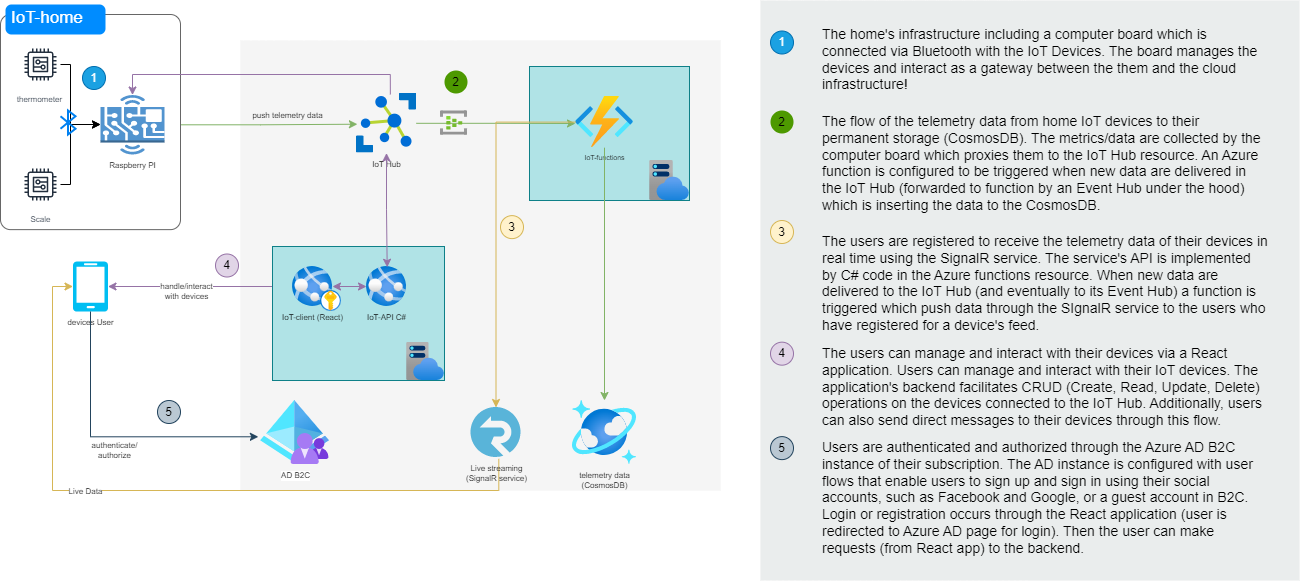

The diagram above was exported from draw.io. Its source (the exported page's mxGraphModel, read from the mxfile embedded in the PNG):
<mxGraphModel dx="2074" dy="1124" grid="1" gridSize="10" guides="1" tooltips="1" connect="1" arrows="1" fold="1" page="1" pageScale="1" pageWidth="827" pageHeight="1169" math="0" shadow="0">
  <root>
    <mxCell id="0" />
    <mxCell id="1" parent="0" />
    <UserObject label="" link="https://github.com/John-ltf/IoT-infrastructure" id="yPeOZgs3syBlPlQGbz0_-73">
      <mxCell style="rounded=0;whiteSpace=wrap;html=1;labelBackgroundColor=#ffffff;fillColor=#f5f5f5;strokeColor=none;fontColor=#333333;" parent="1" vertex="1">
        <mxGeometry x="270" y="480" width="480" height="450" as="geometry" />
      </mxCell>
    </UserObject>
    <mxCell id="yPeOZgs3syBlPlQGbz0_-59" value="push telemetry data" style="edgeStyle=orthogonalEdgeStyle;rounded=0;orthogonalLoop=1;jettySize=auto;html=1;strokeWidth=1;fontSize=8;shadow=0;jumpStyle=none;fillColor=#d5e8d4;strokeColor=#82b366;entryX=0.015;entryY=0.519;entryDx=0;entryDy=0;entryPerimeter=0;labelBackgroundColor=none;" parent="1" source="yPeOZgs3syBlPlQGbz0_-26" target="yPeOZgs3syBlPlQGbz0_-33" edge="1">
      <mxGeometry x="0.283" y="9" relative="1" as="geometry">
        <Array as="points" />
        <mxPoint as="offset" />
      </mxGeometry>
    </mxCell>
    <mxCell id="yPeOZgs3syBlPlQGbz0_-41" value="devices User" style="verticalLabelPosition=bottom;html=1;verticalAlign=top;align=center;strokeColor=none;fillColor=#00BEF2;shape=mxgraph.azure.mobile;pointerEvents=1;fontSize=8;" parent="1" vertex="1">
      <mxGeometry x="102.5" y="701" width="35" height="50" as="geometry" />
    </mxCell>
    <mxCell id="yPeOZgs3syBlPlQGbz0_-60" value="authenticate/&lt;br&gt;authorize" style="rounded=0;orthogonalLoop=1;jettySize=auto;html=1;labelPosition=center;verticalLabelPosition=top;align=center;verticalAlign=top;horizontal=1;fontSize=8;movable=1;resizable=1;rotatable=1;deletable=1;editable=1;locked=0;connectable=1;exitX=0.5;exitY=1;exitDx=0;exitDy=0;exitPerimeter=0;entryX=-0.031;entryY=0.567;entryDx=0;entryDy=0;entryPerimeter=0;edgeStyle=orthogonalEdgeStyle;fillColor=#bac8d3;strokeColor=#23445d;" parent="1" source="yPeOZgs3syBlPlQGbz0_-41" target="yPeOZgs3syBlPlQGbz0_-1" edge="1">
      <mxGeometry x="0.0157" y="2" relative="1" as="geometry">
        <mxPoint x="148" y="1249" as="sourcePoint" />
        <mxPoint x="320" y="1204" as="targetPoint" />
        <mxPoint as="offset" />
        <Array as="points">
          <mxPoint x="120" y="876" />
          <mxPoint x="288" y="876" />
        </Array>
      </mxGeometry>
    </mxCell>
    <mxCell id="yPeOZgs3syBlPlQGbz0_-61" value="Live Data" style="rounded=0;orthogonalLoop=1;jettySize=auto;html=1;entryX=0;entryY=0.5;entryDx=0;entryDy=0;entryPerimeter=0;fontSize=8;fillColor=#fff2cc;strokeColor=#d6b656;edgeStyle=orthogonalEdgeStyle;exitX=0.556;exitY=1.027;exitDx=0;exitDy=0;exitPerimeter=0;" parent="1" source="yPeOZgs3syBlPlQGbz0_-52" target="yPeOZgs3syBlPlQGbz0_-41" edge="1">
      <mxGeometry x="0.2667" y="1" relative="1" as="geometry">
        <Array as="points">
          <mxPoint x="528" y="930" />
          <mxPoint x="82" y="930" />
          <mxPoint x="82" y="726" />
        </Array>
        <mxPoint as="offset" />
      </mxGeometry>
    </mxCell>
    <mxCell id="yPeOZgs3syBlPlQGbz0_-76" value="" style="group;fillColor=none;" parent="1" vertex="1" connectable="0">
      <mxGeometry x="30" y="444" width="180" height="225.1300000000001" as="geometry" />
    </mxCell>
    <mxCell id="yPeOZgs3syBlPlQGbz0_-31" value="" style="shape=mxgraph.mockup.containers.marginRect;rectMarginTop=10;strokeColor=#666666;strokeWidth=1;dashed=0;rounded=1;arcSize=5;recursiveResize=0;html=1;whiteSpace=wrap;" parent="yPeOZgs3syBlPlQGbz0_-76" vertex="1">
      <mxGeometry width="180" height="225.13" as="geometry" />
    </mxCell>
    <UserObject label="IoT-home" link="https://github.com/John-ltf/IoT-home" id="yPeOZgs3syBlPlQGbz0_-32">
      <mxCell style="shape=rect;strokeColor=none;fillColor=#008cff;strokeWidth=1;dashed=0;rounded=1;arcSize=20;fontColor=#ffffff;fontSize=17;spacing=2;spacingTop=-2;align=left;autosize=1;spacingLeft=4;resizeWidth=0;resizeHeight=0;perimeter=none;html=1;whiteSpace=wrap;" parent="yPeOZgs3syBlPlQGbz0_-31" vertex="1">
        <mxGeometry x="5" width="100" height="30" as="geometry" />
      </mxCell>
    </UserObject>
    <mxCell id="yPeOZgs3syBlPlQGbz0_-86" value="1" style="ellipse;whiteSpace=wrap;html=1;aspect=fixed;fillColor=#1ba1e2;labelBackgroundColor=none;strokeColor=#006EAF;fontColor=#ffffff;" parent="yPeOZgs3syBlPlQGbz0_-31" vertex="1">
      <mxGeometry x="82" y="62" width="23" height="23" as="geometry" />
    </mxCell>
    <object label="&lt;font style=&quot;font-size: 8px;&quot;&gt;thermometer&amp;nbsp;&lt;/font&gt;" id="yPeOZgs3syBlPlQGbz0_-19">
      <mxCell style="sketch=0;outlineConnect=0;fontColor=#232F3E;gradientColor=none;strokeColor=#232F3E;fillColor=#ffffff;dashed=0;verticalLabelPosition=bottom;verticalAlign=top;align=center;html=1;fontSize=12;fontStyle=0;aspect=fixed;shape=mxgraph.aws4.resourceIcon;resIcon=mxgraph.aws4.generic;" parent="yPeOZgs3syBlPlQGbz0_-76" vertex="1">
        <mxGeometry x="20" y="40" width="40" height="40" as="geometry" />
      </mxCell>
    </object>
    <mxCell id="yPeOZgs3syBlPlQGbz0_-21" value="&lt;font style=&quot;font-size: 8px;&quot;&gt;Scale&lt;/font&gt;" style="sketch=0;outlineConnect=0;fontColor=#232F3E;gradientColor=none;strokeColor=#232F3E;fillColor=#ffffff;dashed=0;verticalLabelPosition=bottom;verticalAlign=top;align=center;html=1;fontSize=12;fontStyle=0;aspect=fixed;shape=mxgraph.aws4.resourceIcon;resIcon=mxgraph.aws4.generic;" parent="yPeOZgs3syBlPlQGbz0_-76" vertex="1">
      <mxGeometry x="20" y="160" width="40" height="40" as="geometry" />
    </mxCell>
    <mxCell id="yPeOZgs3syBlPlQGbz0_-26" value="Raspberry PI" style="outlineConnect=0;dashed=0;verticalLabelPosition=bottom;verticalAlign=top;align=center;html=1;shape=mxgraph.aws3.hardware_board;fillColor=#5294CF;gradientColor=none;fontSize=8;" parent="yPeOZgs3syBlPlQGbz0_-76" vertex="1">
      <mxGeometry x="100" y="90.5" width="64" height="59.5" as="geometry" />
    </mxCell>
    <mxCell id="yPeOZgs3syBlPlQGbz0_-27" value="" style="edgeStyle=orthogonalEdgeStyle;rounded=0;orthogonalLoop=1;jettySize=auto;html=1;" parent="yPeOZgs3syBlPlQGbz0_-76" source="yPeOZgs3syBlPlQGbz0_-19" target="yPeOZgs3syBlPlQGbz0_-26" edge="1">
      <mxGeometry relative="1" as="geometry">
        <Array as="points">
          <mxPoint x="70" y="60" />
          <mxPoint x="70" y="120" />
        </Array>
      </mxGeometry>
    </mxCell>
    <mxCell id="yPeOZgs3syBlPlQGbz0_-28" value="" style="edgeStyle=orthogonalEdgeStyle;rounded=0;orthogonalLoop=1;jettySize=auto;html=1;" parent="yPeOZgs3syBlPlQGbz0_-76" source="yPeOZgs3syBlPlQGbz0_-21" target="yPeOZgs3syBlPlQGbz0_-26" edge="1">
      <mxGeometry relative="1" as="geometry">
        <Array as="points">
          <mxPoint x="70" y="180" />
          <mxPoint x="70" y="120" />
        </Array>
      </mxGeometry>
    </mxCell>
    <mxCell id="yPeOZgs3syBlPlQGbz0_-30" value="" style="html=1;verticalLabelPosition=bottom;align=center;labelBackgroundColor=#ffffff;verticalAlign=top;strokeWidth=2;strokeColor=#0080F0;shadow=0;dashed=0;shape=mxgraph.ios7.icons.bluetooth;pointerEvents=1" parent="yPeOZgs3syBlPlQGbz0_-76" vertex="1">
      <mxGeometry x="60" y="106" width="15" height="24" as="geometry" />
    </mxCell>
    <mxCell id="yPeOZgs3syBlPlQGbz0_-54" value="handle/interact&lt;br style=&quot;font-size: 8px;&quot;&gt;with devices" style="rounded=0;orthogonalLoop=1;jettySize=auto;html=1;labelPosition=center;verticalLabelPosition=top;align=center;verticalAlign=middle;horizontal=1;fontSize=8;movable=1;resizable=1;rotatable=1;deletable=1;editable=1;locked=0;connectable=1;startArrow=classic;startFill=1;fillColor=#e1d5e7;strokeColor=#9673a6;edgeStyle=orthogonalEdgeStyle;labelBorderColor=none;" parent="1" source="yPeOZgs3syBlPlQGbz0_-41" target="yPeOZgs3syBlPlQGbz0_-34" edge="1">
      <mxGeometry x="-0.1594" y="-5" relative="1" as="geometry">
        <mxPoint x="195.5" y="1244" as="targetPoint" />
        <mxPoint as="offset" />
      </mxGeometry>
    </mxCell>
    <mxCell id="yPeOZgs3syBlPlQGbz0_-107" value="" style="edgeStyle=orthogonalEdgeStyle;rounded=0;orthogonalLoop=1;jettySize=auto;html=1;startArrow=none;startFill=0;fillColor=#e1d5e7;strokeColor=#9673a6;exitX=0.564;exitY=0.023;exitDx=0;exitDy=0;exitPerimeter=0;entryX=0.5;entryY=0;entryDx=0;entryDy=0;entryPerimeter=0;endArrow=classic;endFill=1;" parent="1" source="yPeOZgs3syBlPlQGbz0_-33" target="yPeOZgs3syBlPlQGbz0_-26" edge="1">
      <mxGeometry relative="1" as="geometry">
        <mxPoint x="426" y="603" as="sourcePoint" />
        <mxPoint x="427" y="717" as="targetPoint" />
        <Array as="points">
          <mxPoint x="420" y="514" />
          <mxPoint x="162" y="514" />
        </Array>
      </mxGeometry>
    </mxCell>
    <mxCell id="yPeOZgs3syBlPlQGbz0_-116" value="" style="group" parent="1" vertex="1" connectable="0">
      <mxGeometry x="790" y="440" width="539" height="580" as="geometry" />
    </mxCell>
    <mxCell id="yPeOZgs3syBlPlQGbz0_-92" value="" style="rounded=0;whiteSpace=wrap;html=1;fillColor=#EAEDED;fontSize=22;fontColor=#FFFFFF;strokeColor=none;labelBackgroundColor=none;" parent="yPeOZgs3syBlPlQGbz0_-116" vertex="1">
      <mxGeometry width="539" height="580" as="geometry" />
    </mxCell>
    <mxCell id="yPeOZgs3syBlPlQGbz0_-93" value="&lt;span&gt;The home's infrastructure including a computer board which is connected&amp;nbsp;via Bluetooth with the IoT Devices. The board manages the devices and interact as a gateway between the them and the cloud infrastructure!&lt;/span&gt;" style="text;html=1;align=left;verticalAlign=top;spacingTop=-4;fontSize=14;labelBackgroundColor=none;whiteSpace=wrap;" parent="yPeOZgs3syBlPlQGbz0_-116" vertex="1">
      <mxGeometry x="59.5" y="23" width="449" height="77" as="geometry" />
    </mxCell>
    <mxCell id="yPeOZgs3syBlPlQGbz0_-106" value="1" style="ellipse;whiteSpace=wrap;html=1;aspect=fixed;fillColor=#1ba1e2;labelBackgroundColor=none;strokeColor=#006EAF;fontColor=#ffffff;" parent="yPeOZgs3syBlPlQGbz0_-116" vertex="1">
      <mxGeometry x="10" y="30.5" width="23" height="23" as="geometry" />
    </mxCell>
    <mxCell id="yPeOZgs3syBlPlQGbz0_-108" value="2" style="ellipse;whiteSpace=wrap;html=1;aspect=fixed;fillColor=#4D9900;strokeColor=none;labelBackgroundColor=none;" parent="yPeOZgs3syBlPlQGbz0_-116" vertex="1">
      <mxGeometry x="10" y="110" width="23" height="23" as="geometry" />
    </mxCell>
    <mxCell id="yPeOZgs3syBlPlQGbz0_-109" value="&lt;span&gt;The flow of the telemetry data from home IoT devices to their permanent storage (CosmosDB). The metrics/data are collected by the computer board which proxies them to the IoT Hub resource. An Azure function is configured to be triggered when new data are delivered in the IoT Hub (forwarded to function by an Event Hub under the hood) which is inserting the data to the CosmosDB.&lt;/span&gt;" style="text;html=1;align=left;verticalAlign=top;spacingTop=-4;fontSize=14;labelBackgroundColor=none;whiteSpace=wrap;" parent="yPeOZgs3syBlPlQGbz0_-116" vertex="1">
      <mxGeometry x="59.5" y="110" width="449" height="110" as="geometry" />
    </mxCell>
    <mxCell id="yPeOZgs3syBlPlQGbz0_-110" value="3" style="ellipse;whiteSpace=wrap;html=1;aspect=fixed;fillColor=#fff2cc;strokeColor=#d6b656;labelBackgroundColor=none;" parent="yPeOZgs3syBlPlQGbz0_-116" vertex="1">
      <mxGeometry x="10" y="220" width="23" height="23" as="geometry" />
    </mxCell>
    <mxCell id="yPeOZgs3syBlPlQGbz0_-111" value="&lt;span&gt;The users are registered to receive the telemetry data of their devices in real time using the SignalR service. The service's API is implemented by C# code in the Azure functions resource. When new data are delivered to the IoT Hub (and eventually to its Event Hub) a function is triggered which push data through the SIgnalR service to the users who have registered for a device's feed.&lt;/span&gt;" style="text;html=1;align=left;verticalAlign=top;spacingTop=-4;fontSize=14;labelBackgroundColor=none;whiteSpace=wrap;" parent="yPeOZgs3syBlPlQGbz0_-116" vertex="1">
      <mxGeometry x="59.5" y="230.48000000000002" width="449" height="110" as="geometry" />
    </mxCell>
    <mxCell id="yPeOZgs3syBlPlQGbz0_-112" value="4" style="ellipse;whiteSpace=wrap;html=1;aspect=fixed;fillColor=#e1d5e7;strokeColor=#9673a6;labelBackgroundColor=none;" parent="yPeOZgs3syBlPlQGbz0_-116" vertex="1">
      <mxGeometry x="10" y="341.65999999999997" width="23" height="23" as="geometry" />
    </mxCell>
    <mxCell id="yPeOZgs3syBlPlQGbz0_-113" value="The users can manage and interact with their devices via a React application.&amp;nbsp;Users can manage and interact with their IoT devices. The application's backend facilitates CRUD (Create, Read, Update, Delete) operations on the devices connected to the IoT Hub. Additionally, users can also send direct messages to their devices through this flow." style="text;html=1;align=left;verticalAlign=top;spacingTop=-4;fontSize=14;labelBackgroundColor=none;whiteSpace=wrap;" parent="yPeOZgs3syBlPlQGbz0_-116" vertex="1">
      <mxGeometry x="59.5" y="341.6600000000001" width="449" height="110" as="geometry" />
    </mxCell>
    <mxCell id="yPeOZgs3syBlPlQGbz0_-114" value="5" style="ellipse;whiteSpace=wrap;html=1;aspect=fixed;fillColor=#bac8d3;strokeColor=#23445d;labelBackgroundColor=none;" parent="yPeOZgs3syBlPlQGbz0_-116" vertex="1">
      <mxGeometry x="10" y="436.13" width="23" height="23" as="geometry" />
    </mxCell>
    <mxCell id="yPeOZgs3syBlPlQGbz0_-115" value="Users are authenticated and authorized through the Azure AD B2C instance of their subscription. The AD instance is configured with user flows that enable users to sign up and sign in using their social accounts, such as Facebook and Google, or a guest account in B2C. Login or registration occurs through the React application (user is redirected to Azure AD page for login). Then the user can make requests (from React app) to the backend." style="text;html=1;align=left;verticalAlign=top;spacingTop=-4;fontSize=14;labelBackgroundColor=none;whiteSpace=wrap;" parent="yPeOZgs3syBlPlQGbz0_-116" vertex="1">
      <mxGeometry x="59.5" y="436.13" width="449" height="133.87" as="geometry" />
    </mxCell>
    <mxCell id="yPeOZgs3syBlPlQGbz0_-117" value="" style="group" parent="1" vertex="1" connectable="0">
      <mxGeometry x="187" y="506" width="532" height="398" as="geometry" />
    </mxCell>
    <mxCell id="yPeOZgs3syBlPlQGbz0_-1" value="AD B2C" style="image;aspect=fixed;html=1;points=[];align=center;fontSize=8;image=img/lib/azure2/identity/Azure_AD_B2C.svg;" parent="yPeOZgs3syBlPlQGbz0_-117" vertex="1">
      <mxGeometry x="103" y="334" width="69" height="64" as="geometry" />
    </mxCell>
    <mxCell id="yPeOZgs3syBlPlQGbz0_-33" value="IoT Hub" style="image;sketch=0;aspect=fixed;html=1;points=[];align=center;fontSize=8;image=img/lib/mscae/Azure_IoT_Hub.svg;labelBackgroundColor=none;" parent="yPeOZgs3syBlPlQGbz0_-117" vertex="1">
      <mxGeometry x="199" y="26.57000000000005" width="60" height="60" as="geometry" />
    </mxCell>
    <mxCell id="yPeOZgs3syBlPlQGbz0_-45" value="telemetry data&lt;br style=&quot;font-size: 8px;&quot;&gt;(CosmosDB)" style="image;aspect=fixed;html=1;points=[];align=center;fontSize=8;image=img/lib/azure2/databases/Azure_Cosmos_DB.svg;labelBackgroundColor=none;" parent="yPeOZgs3syBlPlQGbz0_-117" vertex="1">
      <mxGeometry x="415" y="334" width="64" height="64" as="geometry" />
    </mxCell>
    <mxCell id="yPeOZgs3syBlPlQGbz0_-52" value="Live streaming &lt;br style=&quot;font-size: 8px;&quot;&gt;(SignalR service)" style="image;sketch=0;aspect=fixed;html=1;points=[];align=center;fontSize=8;image=img/lib/mscae/SignalR.svg;labelBackgroundColor=none;" parent="yPeOZgs3syBlPlQGbz0_-117" vertex="1">
      <mxGeometry x="313.5" y="341" width="50" height="50" as="geometry" />
    </mxCell>
    <mxCell id="yPeOZgs3syBlPlQGbz0_-44" value="" style="group;fillColor=#b0e3e6;strokeColor=#0e8088;" parent="yPeOZgs3syBlPlQGbz0_-117" vertex="1" connectable="0">
      <mxGeometry x="115" y="180" width="172" height="134" as="geometry" />
    </mxCell>
    <mxCell id="yPeOZgs3syBlPlQGbz0_-55" value="" style="edgeStyle=orthogonalEdgeStyle;rounded=0;orthogonalLoop=1;jettySize=auto;html=1;startArrow=classic;startFill=1;fillColor=#e1d5e7;strokeColor=#9673a6;" parent="yPeOZgs3syBlPlQGbz0_-44" source="yPeOZgs3syBlPlQGbz0_-34" target="yPeOZgs3syBlPlQGbz0_-39" edge="1">
      <mxGeometry relative="1" as="geometry" />
    </mxCell>
    <UserObject label="IoT-client (React)" link="https://github.com/John-ltf/IoT-client" id="yPeOZgs3syBlPlQGbz0_-34">
      <mxCell style="image;aspect=fixed;html=1;points=[];align=center;fontSize=8;image=img/lib/azure2/app_services/App_Services.svg;labelBackgroundColor=none;" parent="yPeOZgs3syBlPlQGbz0_-44" vertex="1">
        <mxGeometry x="20" y="20" width="40" height="40" as="geometry" />
      </mxCell>
    </UserObject>
    <UserObject label="IoT-API C#" link="https://github.com/John-ltf/IoT-api" id="yPeOZgs3syBlPlQGbz0_-39">
      <mxCell style="image;aspect=fixed;html=1;points=[];align=center;fontSize=8;image=img/lib/azure2/app_services/App_Services.svg;labelBackgroundColor=none;" parent="yPeOZgs3syBlPlQGbz0_-44" vertex="1">
        <mxGeometry x="94" y="20" width="40" height="40" as="geometry" />
      </mxCell>
    </UserObject>
    <mxCell id="yPeOZgs3syBlPlQGbz0_-40" value="" style="image;aspect=fixed;html=1;points=[];align=center;fontSize=12;image=img/lib/azure2/app_services/App_Service_Plans.svg;" parent="yPeOZgs3syBlPlQGbz0_-44" vertex="1">
      <mxGeometry x="134" y="96" width="38" height="38" as="geometry" />
    </mxCell>
    <mxCell id="yPeOZgs3syBlPlQGbz0_-95" value="" style="image;aspect=fixed;html=1;points=[];align=center;fontSize=12;image=img/lib/azure2/security/Key_Vaults.svg;" parent="yPeOZgs3syBlPlQGbz0_-44" vertex="1">
      <mxGeometry x="48" y="44" width="21" height="21" as="geometry" />
    </mxCell>
    <mxCell id="yPeOZgs3syBlPlQGbz0_-51" value="" style="group;fillColor=#b0e3e6;strokeColor=#0e8088;" parent="yPeOZgs3syBlPlQGbz0_-117" vertex="1" connectable="0">
      <mxGeometry x="372" width="160" height="134" as="geometry" />
    </mxCell>
    <UserObject label="IoT-functions" link="https://github.com/John-ltf/IoT-functions" id="yPeOZgs3syBlPlQGbz0_-47">
      <mxCell style="image;aspect=fixed;html=1;points=[];align=center;fontSize=7;image=img/lib/azure2/compute/Function_Apps.svg;labelBackgroundColor=none;" parent="yPeOZgs3syBlPlQGbz0_-51" vertex="1">
        <mxGeometry x="46" y="30" width="58" height="51.18" as="geometry" />
      </mxCell>
    </UserObject>
    <mxCell id="yPeOZgs3syBlPlQGbz0_-50" value="" style="image;aspect=fixed;html=1;points=[];align=center;fontSize=12;image=img/lib/azure2/app_services/App_Service_Plans.svg;" parent="yPeOZgs3syBlPlQGbz0_-51" vertex="1">
      <mxGeometry x="120" y="94" width="40" height="40" as="geometry" />
    </mxCell>
    <mxCell id="yPeOZgs3syBlPlQGbz0_-65" value="" style="edgeStyle=orthogonalEdgeStyle;rounded=0;orthogonalLoop=1;jettySize=auto;html=1;strokeWidth=1;fontSize=8;shadow=0;jumpStyle=none;fillColor=#d5e8d4;strokeColor=#82b366;entryX=0.015;entryY=0.519;entryDx=0;entryDy=0;entryPerimeter=0;exitX=0.997;exitY=0.504;exitDx=0;exitDy=0;exitPerimeter=0;" parent="yPeOZgs3syBlPlQGbz0_-51" source="yPeOZgs3syBlPlQGbz0_-33" edge="1">
      <mxGeometry x="0.283" y="9" relative="1" as="geometry">
        <mxPoint x="-151" y="58" as="sourcePoint" />
        <mxPoint x="46" y="57" as="targetPoint" />
        <Array as="points" />
        <mxPoint as="offset" />
      </mxGeometry>
    </mxCell>
    <mxCell id="yPeOZgs3syBlPlQGbz0_-77" value="" style="image;aspect=fixed;html=1;points=[];align=center;fontSize=12;image=img/lib/azure2/iot/Event_Hubs.svg;" parent="yPeOZgs3syBlPlQGbz0_-117" vertex="1">
      <mxGeometry x="283" y="44.48000000000002" width="27" height="24.18" as="geometry" />
    </mxCell>
    <mxCell id="yPeOZgs3syBlPlQGbz0_-87" value="2" style="ellipse;whiteSpace=wrap;html=1;aspect=fixed;fillColor=#4D9900;strokeColor=none;labelBackgroundColor=none;" parent="yPeOZgs3syBlPlQGbz0_-117" vertex="1">
      <mxGeometry x="287" y="4" width="23" height="23" as="geometry" />
    </mxCell>
    <mxCell id="yPeOZgs3syBlPlQGbz0_-88" value="3" style="ellipse;whiteSpace=wrap;html=1;aspect=fixed;fillColor=#fff2cc;strokeColor=#d6b656;labelBackgroundColor=none;" parent="yPeOZgs3syBlPlQGbz0_-117" vertex="1">
      <mxGeometry x="343" y="149.13" width="23" height="23" as="geometry" />
    </mxCell>
    <mxCell id="yPeOZgs3syBlPlQGbz0_-90" value="4" style="ellipse;whiteSpace=wrap;html=1;aspect=fixed;fillColor=#e1d5e7;strokeColor=#9673a6;labelBackgroundColor=none;" parent="yPeOZgs3syBlPlQGbz0_-117" vertex="1">
      <mxGeometry x="58" y="187.5" width="23" height="23" as="geometry" />
    </mxCell>
    <mxCell id="yPeOZgs3syBlPlQGbz0_-91" value="5" style="ellipse;whiteSpace=wrap;html=1;aspect=fixed;fillColor=#bac8d3;strokeColor=#23445d;labelBackgroundColor=none;" parent="yPeOZgs3syBlPlQGbz0_-117" vertex="1">
      <mxGeometry y="334" width="23" height="23" as="geometry" />
    </mxCell>
    <mxCell id="yPeOZgs3syBlPlQGbz0_-69" value="" style="edgeStyle=orthogonalEdgeStyle;rounded=0;orthogonalLoop=1;jettySize=auto;html=1;startArrow=classic;startFill=1;fillColor=#e1d5e7;strokeColor=#9673a6;entryX=0.517;entryY=0.019;entryDx=0;entryDy=0;entryPerimeter=0;" parent="yPeOZgs3syBlPlQGbz0_-117" source="yPeOZgs3syBlPlQGbz0_-33" target="yPeOZgs3syBlPlQGbz0_-39" edge="1">
      <mxGeometry relative="1" as="geometry">
        <mxPoint x="380" y="1265" as="sourcePoint" />
        <mxPoint x="414" y="1265" as="targetPoint" />
      </mxGeometry>
    </mxCell>
    <mxCell id="yPeOZgs3syBlPlQGbz0_-68" value="" style="edgeStyle=orthogonalEdgeStyle;rounded=0;orthogonalLoop=1;jettySize=auto;html=1;endArrow=none;endFill=0;startArrow=classic;startFill=1;fillColor=#d5e8d4;strokeColor=#82b366;" parent="yPeOZgs3syBlPlQGbz0_-117" source="yPeOZgs3syBlPlQGbz0_-45" target="yPeOZgs3syBlPlQGbz0_-47" edge="1">
      <mxGeometry relative="1" as="geometry" />
    </mxCell>
    <mxCell id="yPeOZgs3syBlPlQGbz0_-66" value="" style="rounded=0;orthogonalLoop=1;jettySize=auto;html=1;fillColor=#fff2cc;strokeColor=#d6b656;edgeStyle=orthogonalEdgeStyle;" parent="yPeOZgs3syBlPlQGbz0_-117" source="yPeOZgs3syBlPlQGbz0_-47" target="yPeOZgs3syBlPlQGbz0_-52" edge="1">
      <mxGeometry relative="1" as="geometry" />
    </mxCell>
  </root>
</mxGraphModel>